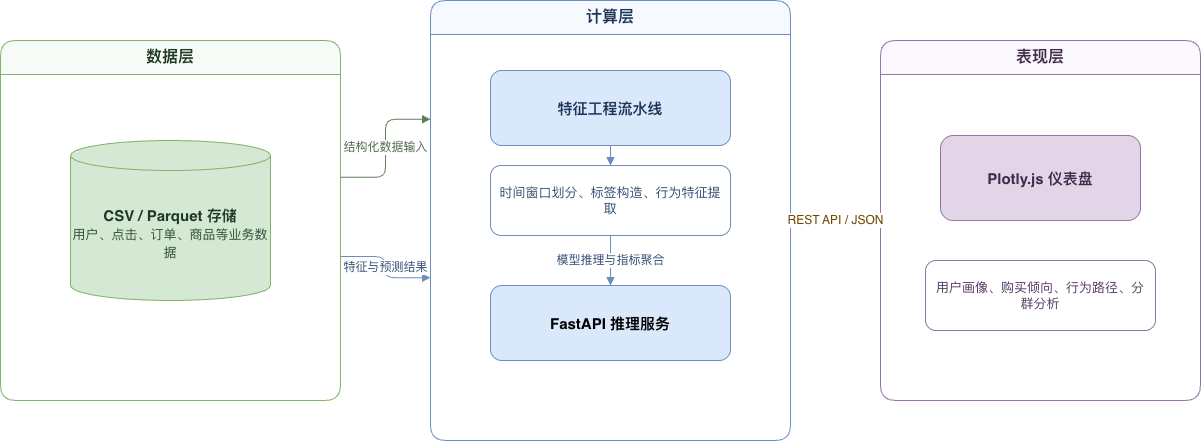

The diagram above was exported from draw.io. Its source (the exported page's mxGraphModel, read from the mxfile embedded in the PNG):
<mxGraphModel dx="1285" dy="851" grid="1" gridSize="10" guides="1" tooltips="1" connect="1" arrows="1" fold="1" page="1" pageScale="1" pageWidth="1280" pageHeight="720" math="0" shadow="0">
  <root>
    <mxCell id="0" />
    <mxCell id="1" parent="0" />
    <mxCell id="2" parent="1" style="swimlane;startSize=34;html=1;whiteSpace=wrap;rounded=1;container=1;collapsible=0;fillColor=#f7fbf7;strokeColor=#82b366;fontColor=#1f3a24;fontStyle=1;fontSize=16;align=center;" value="数据层" vertex="1">
      <mxGeometry height="360" width="340" x="40" y="120" as="geometry" />
    </mxCell>
    <mxCell id="3" parent="2" style="shape=cylinder3;whiteSpace=wrap;html=1;boundedLbl=1;backgroundOutline=1;size=15;fillColor=#d5e8d4;strokeColor=#82b366;fontColor=#1f3a24;fontSize=15;fontStyle=1;align=center;verticalAlign=middle;" value="CSV / Parquet 存储&lt;div&gt;&lt;span style=&quot;color: rgb(47, 79, 53); font-size: 13px; font-weight: 400;&quot;&gt;用户、点击、订单、商品等业务数据&lt;/span&gt;&lt;/div&gt;" vertex="1">
      <mxGeometry height="160" width="200" x="70" y="100" as="geometry" />
    </mxCell>
    <mxCell id="5" parent="1" style="swimlane;startSize=34;html=1;whiteSpace=wrap;rounded=1;container=1;collapsible=0;fillColor=#f6f9ff;strokeColor=#6c8ebf;fontColor=#1c3557;fontStyle=1;fontSize=16;align=center;" value="计算层" vertex="1">
      <mxGeometry height="440" width="360" x="470" y="80" as="geometry" />
    </mxCell>
    <mxCell id="6" parent="5" style="rounded=1;whiteSpace=wrap;html=1;fillColor=#dae8fc;strokeColor=#6c8ebf;fontColor=#1c3557;fontSize=15;fontStyle=1;align=center;verticalAlign=middle;spacing=8;" value="特征工程流水线" vertex="1">
      <mxGeometry height="75" width="240" x="60" y="70" as="geometry" />
    </mxCell>
    <mxCell id="7" parent="5" style="rounded=1;whiteSpace=wrap;html=1;fillColor=#ffffff;strokeColor=#6c8ebf;fontColor=#334e73;fontSize=13;align=center;verticalAlign=middle;spacing=8;" value="时间窗口划分、标签构造、行为特征提取" vertex="1">
      <mxGeometry height="70" width="240" x="60" y="165" as="geometry" />
    </mxCell>
    <mxCell id="8" parent="5" style="rounded=1;whiteSpace=wrap;html=1;fillColor=#dae8fc;strokeColor=#6c8ebf;fontSize=15;fontStyle=1;align=center;verticalAlign=middle;spacing=8;" value="FastAPI 推理服务" vertex="1">
      <mxGeometry height="75" width="240" x="60" y="285" as="geometry" />
    </mxCell>
    <mxCell id="15" edge="1" parent="5" source="6" style="edgeStyle=orthogonalEdgeStyle;rounded=1;orthogonalLoop=1;jettySize=auto;html=1;endArrow=block;endFill=1;strokeColor=#6c8ebf;exitX=0.5;exitY=1;exitDx=0;exitDy=0;entryX=0.5;entryY=0;entryDx=0;entryDy=0;" target="7" value="">
      <mxGeometry relative="1" as="geometry" />
    </mxCell>
    <mxCell id="16" edge="1" parent="5" source="7" style="edgeStyle=orthogonalEdgeStyle;rounded=1;orthogonalLoop=1;jettySize=auto;html=1;endArrow=block;endFill=1;strokeColor=#6c8ebf;fontColor=#334e73;fontSize=12;exitX=0.5;exitY=1;exitDx=0;exitDy=0;entryX=0.5;entryY=0;entryDx=0;entryDy=0;" target="8" value="模型推理与指标聚合">
      <mxGeometry relative="1" as="geometry" />
    </mxCell>
    <mxCell id="9" parent="1" style="swimlane;startSize=34;html=1;whiteSpace=wrap;rounded=1;container=1;collapsible=0;fillColor=#fbf8fd;strokeColor=#9673a6;fontColor=#402b4d;fontStyle=1;fontSize=16;align=center;" value="表现层" vertex="1">
      <mxGeometry height="360" width="320" x="920" y="120" as="geometry" />
    </mxCell>
    <mxCell id="10" parent="9" style="rounded=1;whiteSpace=wrap;html=1;fillColor=#e1d5e7;strokeColor=#9673a6;fontColor=#402b4d;fontSize=15;fontStyle=1;align=center;verticalAlign=middle;spacing=8;" value="Plotly.js 仪表盘" vertex="1">
      <mxGeometry height="85" width="200" x="60" y="95" as="geometry" />
    </mxCell>
    <mxCell id="11" parent="9" style="rounded=1;whiteSpace=wrap;html=1;fillColor=#ffffff;strokeColor=#9673a6;fontColor=#563a63;fontSize=13;align=center;verticalAlign=middle;spacing=8;" value="用户画像、购买倾向、行为路径、分群分析" vertex="1">
      <mxGeometry height="70" width="230" x="45" y="220" as="geometry" />
    </mxCell>
    <mxCell id="12" edge="1" parent="1" source="2" style="edgeStyle=orthogonalEdgeStyle;rounded=1;orthogonalLoop=1;jettySize=auto;html=1;endArrow=block;endFill=1;strokeColor=#5f7f57;fontColor=#4c6547;fontSize=12;exitX=1;exitY=0.38;exitDx=0;exitDy=0;entryX=0;entryY=0.27;entryDx=0;entryDy=0;" target="5" value="结构化数据输入">
      <mxGeometry relative="1" as="geometry" />
    </mxCell>
    <mxCell id="13" edge="1" parent="1" source="2" style="edgeStyle=orthogonalEdgeStyle;rounded=1;orthogonalLoop=1;jettySize=auto;html=1;endArrow=block;endFill=1;strokeColor=#6c8ebf;fontColor=#334e73;fontSize=12;exitX=1;exitY=0.60;exitDx=0;exitDy=0;entryX=0;entryY=0.63;entryDx=0;entryDy=0;" target="5" value="特征与预测结果">
      <mxGeometry relative="1" as="geometry" />
    </mxCell>
    <mxCell id="14" edge="1" parent="1" source="5" style="edgeStyle=orthogonalEdgeStyle;rounded=1;orthogonalLoop=1;jettySize=auto;html=1;endArrow=block;endFill=1;strokeColor=#d79b00;fontColor=#6c4700;fontSize=12;exitX=1;exitY=0.5;exitDx=0;exitDy=0;entryX=0;entryY=0.5;entryDx=0;entryDy=0;" target="9" value="REST API / JSON">
      <mxGeometry relative="1" as="geometry" />
    </mxCell>
  </root>
</mxGraphModel>